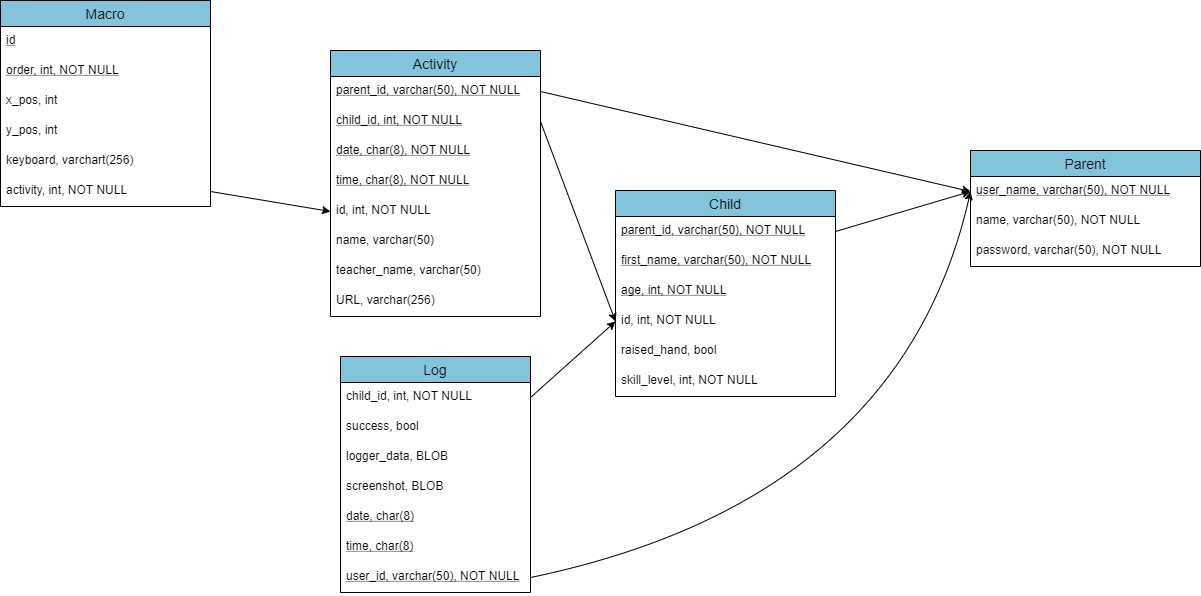

The diagram above was exported from draw.io. Its source (the exported page's mxGraphModel, read from the mxfile embedded in the PNG):
<mxGraphModel dx="2129" dy="638" grid="1" gridSize="10" guides="1" tooltips="1" connect="1" arrows="1" fold="1" page="1" pageScale="1" pageWidth="850" pageHeight="1100" math="0" shadow="0" extFonts="Permanent Marker^https://fonts.googleapis.com/css?family=Permanent+Marker">
  <root>
    <mxCell id="0" />
    <mxCell id="1" parent="0" />
    <mxCell id="CvvejC6vYcKni13voVG2-29" value="Parent" style="swimlane;fontStyle=0;childLayout=stackLayout;horizontal=1;startSize=26;horizontalStack=0;resizeParent=1;resizeParentMax=0;resizeLast=0;collapsible=1;marginBottom=0;align=center;fontSize=14;fillColor=#83C4DC;" parent="1" vertex="1">
      <mxGeometry x="670" y="250" width="230" height="116" as="geometry" />
    </mxCell>
    <mxCell id="-VapF0fuvvUKI1mOE6fU-1" value="user_name, varchar(50), NOT NULL" style="text;strokeColor=none;fillColor=none;spacingLeft=4;spacingRight=4;overflow=hidden;rotatable=0;points=[[0,0.5],[1,0.5]];portConstraint=eastwest;fontSize=12;fontStyle=4" parent="CvvejC6vYcKni13voVG2-29" vertex="1">
      <mxGeometry y="26" width="230" height="30" as="geometry" />
    </mxCell>
    <mxCell id="CvvejC6vYcKni13voVG2-31" value="name, varchar(50), NOT NULL" style="text;strokeColor=none;fillColor=none;spacingLeft=4;spacingRight=4;overflow=hidden;rotatable=0;points=[[0,0.5],[1,0.5]];portConstraint=eastwest;fontSize=12;" parent="CvvejC6vYcKni13voVG2-29" vertex="1">
      <mxGeometry y="56" width="230" height="30" as="geometry" />
    </mxCell>
    <mxCell id="Eequ2VNJmbHulhb0-TQq-8" value="password, varchar(50), NOT NULL" style="text;strokeColor=none;fillColor=none;spacingLeft=4;spacingRight=4;overflow=hidden;rotatable=0;points=[[0,0.5],[1,0.5]];portConstraint=eastwest;fontSize=12;" parent="CvvejC6vYcKni13voVG2-29" vertex="1">
      <mxGeometry y="86" width="230" height="30" as="geometry" />
    </mxCell>
    <mxCell id="CvvejC6vYcKni13voVG2-33" value="Child" style="swimlane;fontStyle=0;childLayout=stackLayout;horizontal=1;startSize=26;horizontalStack=0;resizeParent=1;resizeParentMax=0;resizeLast=0;collapsible=1;marginBottom=0;align=center;fontSize=14;fillColor=#83C4DC;" parent="1" vertex="1">
      <mxGeometry x="315" y="290" width="220" height="206" as="geometry" />
    </mxCell>
    <mxCell id="CvvejC6vYcKni13voVG2-36" value="parent_id, varchar(50), NOT NULL" style="text;strokeColor=none;fillColor=none;spacingLeft=4;spacingRight=4;overflow=hidden;rotatable=0;points=[[0,0.5],[1,0.5]];portConstraint=eastwest;fontSize=12;fontStyle=4" parent="CvvejC6vYcKni13voVG2-33" vertex="1">
      <mxGeometry y="26" width="220" height="30" as="geometry" />
    </mxCell>
    <mxCell id="EFD8hRdeSDo6HIl2X_9v-1" value="first_name, varchar(50), NOT NULL" style="text;strokeColor=none;fillColor=none;spacingLeft=4;spacingRight=4;overflow=hidden;rotatable=0;points=[[0,0.5],[1,0.5]];portConstraint=eastwest;fontSize=12;fontStyle=4" vertex="1" parent="CvvejC6vYcKni13voVG2-33">
      <mxGeometry y="56" width="220" height="30" as="geometry" />
    </mxCell>
    <mxCell id="EFD8hRdeSDo6HIl2X_9v-2" value="age, int, NOT NULL" style="text;strokeColor=none;fillColor=none;spacingLeft=4;spacingRight=4;overflow=hidden;rotatable=0;points=[[0,0.5],[1,0.5]];portConstraint=eastwest;fontSize=12;fontStyle=4" vertex="1" parent="CvvejC6vYcKni13voVG2-33">
      <mxGeometry y="86" width="220" height="30" as="geometry" />
    </mxCell>
    <mxCell id="EFD8hRdeSDo6HIl2X_9v-3" value="id, int, NOT NULL" style="text;strokeColor=none;fillColor=none;spacingLeft=4;spacingRight=4;overflow=hidden;rotatable=0;points=[[0,0.5],[1,0.5]];portConstraint=eastwest;fontSize=12;fontStyle=0" vertex="1" parent="CvvejC6vYcKni13voVG2-33">
      <mxGeometry y="116" width="220" height="30" as="geometry" />
    </mxCell>
    <mxCell id="CvvejC6vYcKni13voVG2-74" value="raised_hand, bool" style="text;strokeColor=none;fillColor=none;spacingLeft=4;spacingRight=4;overflow=hidden;rotatable=0;points=[[0,0.5],[1,0.5]];portConstraint=eastwest;fontSize=12;" parent="CvvejC6vYcKni13voVG2-33" vertex="1">
      <mxGeometry y="146" width="220" height="30" as="geometry" />
    </mxCell>
    <mxCell id="CvvejC6vYcKni13voVG2-93" value="skill_level, int, NOT NULL" style="text;strokeColor=none;fillColor=none;spacingLeft=4;spacingRight=4;overflow=hidden;rotatable=0;points=[[0,0.5],[1,0.5]];portConstraint=eastwest;fontSize=12;" parent="CvvejC6vYcKni13voVG2-33" vertex="1">
      <mxGeometry y="176" width="220" height="30" as="geometry" />
    </mxCell>
    <mxCell id="CvvejC6vYcKni13voVG2-49" value="Activity" style="swimlane;fontStyle=0;childLayout=stackLayout;horizontal=1;startSize=26;horizontalStack=0;resizeParent=1;resizeParentMax=0;resizeLast=0;collapsible=1;marginBottom=0;align=center;fontSize=14;fixDash=0;fillColor=#83C4DC;" parent="1" vertex="1">
      <mxGeometry x="30" y="150" width="210" height="266" as="geometry" />
    </mxCell>
    <mxCell id="Eequ2VNJmbHulhb0-TQq-2" value="parent_id, varchar(50), NOT NULL" style="text;strokeColor=none;fillColor=none;spacingLeft=4;spacingRight=4;overflow=hidden;rotatable=0;points=[[0,0.5],[1,0.5]];portConstraint=eastwest;fontSize=12;fontStyle=4" parent="CvvejC6vYcKni13voVG2-49" vertex="1">
      <mxGeometry y="26" width="210" height="30" as="geometry" />
    </mxCell>
    <mxCell id="CvvejC6vYcKni13voVG2-72" value="child_id, int, NOT NULL" style="text;strokeColor=none;fillColor=none;spacingLeft=4;spacingRight=4;overflow=hidden;rotatable=0;points=[[0,0.5],[1,0.5]];portConstraint=eastwest;fontSize=12;fontStyle=4" parent="CvvejC6vYcKni13voVG2-49" vertex="1">
      <mxGeometry y="56" width="210" height="30" as="geometry" />
    </mxCell>
    <mxCell id="CvvejC6vYcKni13voVG2-52" value="date, char(8), NOT NULL" style="text;strokeColor=none;fillColor=none;spacingLeft=4;spacingRight=4;overflow=hidden;rotatable=0;points=[[0,0.5],[1,0.5]];portConstraint=eastwest;fontSize=12;fontStyle=4" parent="CvvejC6vYcKni13voVG2-49" vertex="1">
      <mxGeometry y="86" width="210" height="30" as="geometry" />
    </mxCell>
    <mxCell id="CvvejC6vYcKni13voVG2-53" value="time, char(8), NOT NULL" style="text;strokeColor=none;fillColor=none;spacingLeft=4;spacingRight=4;overflow=hidden;rotatable=0;points=[[0,0.5],[1,0.5]];portConstraint=eastwest;fontSize=12;fontStyle=4" parent="CvvejC6vYcKni13voVG2-49" vertex="1">
      <mxGeometry y="116" width="210" height="30" as="geometry" />
    </mxCell>
    <mxCell id="EFD8hRdeSDo6HIl2X_9v-16" value="id, int, NOT NULL" style="text;strokeColor=none;fillColor=none;spacingLeft=4;spacingRight=4;overflow=hidden;rotatable=0;points=[[0,0.5],[1,0.5]];portConstraint=eastwest;fontSize=12;fontStyle=0" vertex="1" parent="CvvejC6vYcKni13voVG2-49">
      <mxGeometry y="146" width="210" height="30" as="geometry" />
    </mxCell>
    <mxCell id="CvvejC6vYcKni13voVG2-50" value="name, varchar(50)&#10;" style="text;strokeColor=none;fillColor=none;spacingLeft=4;spacingRight=4;overflow=hidden;rotatable=0;points=[[0,0.5],[1,0.5]];portConstraint=eastwest;fontSize=12;fontStyle=0" parent="CvvejC6vYcKni13voVG2-49" vertex="1">
      <mxGeometry y="176" width="210" height="30" as="geometry" />
    </mxCell>
    <mxCell id="CvvejC6vYcKni13voVG2-51" value="teacher_name, varchar(50)" style="text;strokeColor=none;fillColor=none;spacingLeft=4;spacingRight=4;overflow=hidden;rotatable=0;points=[[0,0.5],[1,0.5]];portConstraint=eastwest;fontSize=12;" parent="CvvejC6vYcKni13voVG2-49" vertex="1">
      <mxGeometry y="206" width="210" height="30" as="geometry" />
    </mxCell>
    <mxCell id="CvvejC6vYcKni13voVG2-54" value="URL, varchar(256)" style="text;strokeColor=none;fillColor=none;spacingLeft=4;spacingRight=4;overflow=hidden;rotatable=0;points=[[0,0.5],[1,0.5]];portConstraint=eastwest;fontSize=12;" parent="CvvejC6vYcKni13voVG2-49" vertex="1">
      <mxGeometry y="236" width="210" height="30" as="geometry" />
    </mxCell>
    <mxCell id="CvvejC6vYcKni13voVG2-55" value="Log" style="swimlane;fontStyle=0;childLayout=stackLayout;horizontal=1;startSize=26;horizontalStack=0;resizeParent=1;resizeParentMax=0;resizeLast=0;collapsible=1;marginBottom=0;align=center;fontSize=14;fillColor=#83C4DC;" parent="1" vertex="1">
      <mxGeometry x="40" y="456" width="190" height="236" as="geometry">
        <mxRectangle y="56" width="190" height="26" as="alternateBounds" />
      </mxGeometry>
    </mxCell>
    <mxCell id="Eequ2VNJmbHulhb0-TQq-4" value="child_id, int, NOT NULL" style="text;strokeColor=none;fillColor=none;spacingLeft=4;spacingRight=4;overflow=hidden;rotatable=0;points=[[0,0.5],[1,0.5]];portConstraint=eastwest;fontSize=12;fontStyle=0" parent="CvvejC6vYcKni13voVG2-55" vertex="1">
      <mxGeometry y="26" width="190" height="30" as="geometry" />
    </mxCell>
    <mxCell id="CvvejC6vYcKni13voVG2-68" value="success, bool" style="text;strokeColor=none;fillColor=none;spacingLeft=4;spacingRight=4;overflow=hidden;rotatable=0;points=[[0,0.5],[1,0.5]];portConstraint=eastwest;fontSize=12;" parent="CvvejC6vYcKni13voVG2-55" vertex="1">
      <mxGeometry y="56" width="190" height="30" as="geometry" />
    </mxCell>
    <mxCell id="CvvejC6vYcKni13voVG2-78" value="logger_data, BLOB" style="text;strokeColor=none;fillColor=none;spacingLeft=4;spacingRight=4;overflow=hidden;rotatable=0;points=[[0,0.5],[1,0.5]];portConstraint=eastwest;fontSize=12;" parent="CvvejC6vYcKni13voVG2-55" vertex="1">
      <mxGeometry y="86" width="190" height="30" as="geometry" />
    </mxCell>
    <mxCell id="CvvejC6vYcKni13voVG2-79" value="screenshot, BLOB" style="text;strokeColor=none;fillColor=none;spacingLeft=4;spacingRight=4;overflow=hidden;rotatable=0;points=[[0,0.5],[1,0.5]];portConstraint=eastwest;fontSize=12;" parent="CvvejC6vYcKni13voVG2-55" vertex="1">
      <mxGeometry y="116" width="190" height="30" as="geometry" />
    </mxCell>
    <mxCell id="CvvejC6vYcKni13voVG2-75" value="date, char(8)" style="text;strokeColor=none;fillColor=none;spacingLeft=4;spacingRight=4;overflow=hidden;rotatable=0;points=[[0,0.5],[1,0.5]];portConstraint=eastwest;fontSize=12;fontStyle=4" parent="CvvejC6vYcKni13voVG2-55" vertex="1">
      <mxGeometry y="146" width="190" height="30" as="geometry" />
    </mxCell>
    <mxCell id="CvvejC6vYcKni13voVG2-76" value="time, char(8)" style="text;strokeColor=none;fillColor=none;spacingLeft=4;spacingRight=4;overflow=hidden;rotatable=0;points=[[0,0.5],[1,0.5]];portConstraint=eastwest;fontSize=12;fontStyle=4" parent="CvvejC6vYcKni13voVG2-55" vertex="1">
      <mxGeometry y="176" width="190" height="30" as="geometry" />
    </mxCell>
    <mxCell id="CvvejC6vYcKni13voVG2-70" value="user_id, varchar(50), NOT NULL" style="text;strokeColor=none;fillColor=none;spacingLeft=4;spacingRight=4;overflow=hidden;rotatable=0;points=[[0,0.5],[1,0.5]];portConstraint=eastwest;fontSize=12;fontStyle=4" parent="CvvejC6vYcKni13voVG2-55" vertex="1">
      <mxGeometry y="206" width="190" height="30" as="geometry" />
    </mxCell>
    <mxCell id="CvvejC6vYcKni13voVG2-81" value="" style="endArrow=classic;html=1;exitX=1;exitY=0.5;exitDx=0;exitDy=0;entryX=0;entryY=0.5;entryDx=0;entryDy=0;curved=1;" parent="1" source="CvvejC6vYcKni13voVG2-72" target="EFD8hRdeSDo6HIl2X_9v-3" edge="1">
      <mxGeometry width="50" height="50" relative="1" as="geometry">
        <mxPoint x="340" y="570" as="sourcePoint" />
        <mxPoint x="315" y="361" as="targetPoint" />
      </mxGeometry>
    </mxCell>
    <mxCell id="Eequ2VNJmbHulhb0-TQq-1" value="" style="endArrow=classic;html=1;exitX=1;exitY=0.5;exitDx=0;exitDy=0;entryX=0;entryY=0.5;entryDx=0;entryDy=0;curved=1;" parent="1" source="CvvejC6vYcKni13voVG2-36" target="-VapF0fuvvUKI1mOE6fU-1" edge="1">
      <mxGeometry width="50" height="50" relative="1" as="geometry">
        <mxPoint x="270" y="421" as="sourcePoint" />
        <mxPoint x="480" y="311" as="targetPoint" />
      </mxGeometry>
    </mxCell>
    <mxCell id="Eequ2VNJmbHulhb0-TQq-5" value="" style="endArrow=classic;html=1;exitX=1;exitY=0.5;exitDx=0;exitDy=0;entryX=0;entryY=0.5;entryDx=0;entryDy=0;" parent="1" source="Eequ2VNJmbHulhb0-TQq-4" target="EFD8hRdeSDo6HIl2X_9v-3" edge="1">
      <mxGeometry width="50" height="50" relative="1" as="geometry">
        <mxPoint x="620" y="560" as="sourcePoint" />
        <mxPoint x="314" y="330" as="targetPoint" />
      </mxGeometry>
    </mxCell>
    <mxCell id="Eequ2VNJmbHulhb0-TQq-6" value="" style="endArrow=classic;html=1;exitX=1;exitY=0.5;exitDx=0;exitDy=0;curved=1;entryX=0;entryY=0.5;entryDx=0;entryDy=0;" parent="1" source="Eequ2VNJmbHulhb0-TQq-2" target="-VapF0fuvvUKI1mOE6fU-1" edge="1">
      <mxGeometry width="50" height="50" relative="1" as="geometry">
        <mxPoint x="270" y="301" as="sourcePoint" />
        <mxPoint x="620" y="251" as="targetPoint" />
      </mxGeometry>
    </mxCell>
    <mxCell id="Eequ2VNJmbHulhb0-TQq-7" value="" style="endArrow=classic;html=1;exitX=1;exitY=0.5;exitDx=0;exitDy=0;entryX=0;entryY=0.5;entryDx=0;entryDy=0;curved=1;" parent="1" source="CvvejC6vYcKni13voVG2-70" target="-VapF0fuvvUKI1mOE6fU-1" edge="1">
      <mxGeometry width="50" height="50" relative="1" as="geometry">
        <mxPoint x="240" y="687" as="sourcePoint" />
        <mxPoint x="620" y="170" as="targetPoint" />
        <Array as="points">
          <mxPoint x="600" y="600" />
        </Array>
      </mxGeometry>
    </mxCell>
    <mxCell id="EFD8hRdeSDo6HIl2X_9v-7" value="Macro" style="swimlane;fontStyle=0;childLayout=stackLayout;horizontal=1;startSize=26;horizontalStack=0;resizeParent=1;resizeParentMax=0;resizeLast=0;collapsible=1;marginBottom=0;align=center;fontSize=14;fixDash=0;fillColor=#83C4DC;" vertex="1" parent="1">
      <mxGeometry x="-300" y="100" width="210" height="206" as="geometry" />
    </mxCell>
    <mxCell id="EFD8hRdeSDo6HIl2X_9v-11" value="id" style="text;strokeColor=none;fillColor=none;spacingLeft=4;spacingRight=4;overflow=hidden;rotatable=0;points=[[0,0.5],[1,0.5]];portConstraint=eastwest;fontSize=12;fontStyle=4" vertex="1" parent="EFD8hRdeSDo6HIl2X_9v-7">
      <mxGeometry y="26" width="210" height="30" as="geometry" />
    </mxCell>
    <mxCell id="EFD8hRdeSDo6HIl2X_9v-15" value="order, int, NOT NULL" style="text;strokeColor=none;fillColor=none;spacingLeft=4;spacingRight=4;overflow=hidden;rotatable=0;points=[[0,0.5],[1,0.5]];portConstraint=eastwest;fontSize=12;fontStyle=4" vertex="1" parent="EFD8hRdeSDo6HIl2X_9v-7">
      <mxGeometry y="56" width="210" height="30" as="geometry" />
    </mxCell>
    <mxCell id="EFD8hRdeSDo6HIl2X_9v-12" value="x_pos, int" style="text;strokeColor=none;fillColor=none;spacingLeft=4;spacingRight=4;overflow=hidden;rotatable=0;points=[[0,0.5],[1,0.5]];portConstraint=eastwest;fontSize=12;fontStyle=0" vertex="1" parent="EFD8hRdeSDo6HIl2X_9v-7">
      <mxGeometry y="86" width="210" height="30" as="geometry" />
    </mxCell>
    <mxCell id="EFD8hRdeSDo6HIl2X_9v-13" value="y_pos, int" style="text;strokeColor=none;fillColor=none;spacingLeft=4;spacingRight=4;overflow=hidden;rotatable=0;points=[[0,0.5],[1,0.5]];portConstraint=eastwest;fontSize=12;" vertex="1" parent="EFD8hRdeSDo6HIl2X_9v-7">
      <mxGeometry y="116" width="210" height="30" as="geometry" />
    </mxCell>
    <mxCell id="EFD8hRdeSDo6HIl2X_9v-14" value="keyboard, varchart(256)" style="text;strokeColor=none;fillColor=none;spacingLeft=4;spacingRight=4;overflow=hidden;rotatable=0;points=[[0,0.5],[1,0.5]];portConstraint=eastwest;fontSize=12;" vertex="1" parent="EFD8hRdeSDo6HIl2X_9v-7">
      <mxGeometry y="146" width="210" height="30" as="geometry" />
    </mxCell>
    <mxCell id="EFD8hRdeSDo6HIl2X_9v-17" value="activity, int, NOT NULL" style="text;strokeColor=none;fillColor=none;spacingLeft=4;spacingRight=4;overflow=hidden;rotatable=0;points=[[0,0.5],[1,0.5]];portConstraint=eastwest;fontSize=12;" vertex="1" parent="EFD8hRdeSDo6HIl2X_9v-7">
      <mxGeometry y="176" width="210" height="30" as="geometry" />
    </mxCell>
    <mxCell id="EFD8hRdeSDo6HIl2X_9v-18" value="" style="endArrow=classic;html=1;exitX=1;exitY=0.5;exitDx=0;exitDy=0;curved=1;entryX=0;entryY=0.5;entryDx=0;entryDy=0;" edge="1" parent="1" source="EFD8hRdeSDo6HIl2X_9v-17" target="EFD8hRdeSDo6HIl2X_9v-16">
      <mxGeometry width="50" height="50" relative="1" as="geometry">
        <mxPoint x="250" y="231" as="sourcePoint" />
        <mxPoint x="20" y="302" as="targetPoint" />
      </mxGeometry>
    </mxCell>
  </root>
</mxGraphModel>